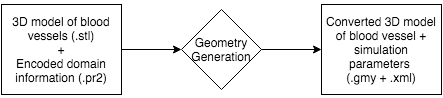

The diagram above was exported from draw.io. Its source (the exported page's mxGraphModel, read from the mxfile embedded in the PNG):
<mxGraphModel dx="954" dy="1686" grid="1" gridSize="10" guides="1" tooltips="1" connect="1" arrows="1" fold="1" page="1" pageScale="1" pageWidth="826" pageHeight="1169" background="#ffffff" math="0" shadow="0">
  <root>
    <mxCell id="0" />
    <mxCell id="1" parent="0" />
    <mxCell id="2" value="&lt;div&gt;&lt;br&gt;&lt;/div&gt;3D model of blood vessels&amp;nbsp;&lt;span style=&quot;line-height: 1.2&quot;&gt;(.stl)&lt;/span&gt;&lt;div&gt;&lt;span style=&quot;line-height: 1.2&quot;&gt;+&lt;/span&gt;&lt;/div&gt;&lt;div&gt;&lt;span style=&quot;line-height: 1.2&quot;&gt;Encoded domain information (.pr2)&lt;/span&gt;&lt;/div&gt;&lt;div&gt;&lt;span style=&quot;line-height: 1.2&quot;&gt;&amp;nbsp;&lt;/span&gt;&lt;/div&gt;" style="whiteSpace=wrap;html=1;" vertex="1" parent="1">
      <mxGeometry x="30" y="420" width="120" height="90" as="geometry" />
    </mxCell>
    <mxCell id="3" value="" style="endArrow=classic;html=1;exitX=1;exitY=0.5;" edge="1" source="2" parent="1">
      <mxGeometry x="150" y="465" width="50" height="50" as="geometry">
        <mxPoint x="160" y="480" as="sourcePoint" />
        <mxPoint x="210" y="465" as="targetPoint" />
      </mxGeometry>
    </mxCell>
    <mxCell id="4" value="Geometry&lt;div&gt;Generation&lt;/div&gt;" style="rhombus;whiteSpace=wrap;html=1;" vertex="1" parent="1">
      <mxGeometry x="210" y="425" width="80" height="80" as="geometry" />
    </mxCell>
    <mxCell id="5" value="" style="endArrow=classic;html=1;exitX=1;exitY=0.5;" edge="1" source="4" parent="1">
      <mxGeometry x="290" y="465" width="50" height="50" as="geometry">
        <mxPoint x="300" y="480" as="sourcePoint" />
        <mxPoint x="350" y="465" as="targetPoint" />
      </mxGeometry>
    </mxCell>
    <mxCell id="6" value="&lt;div&gt;&lt;br&gt;&lt;/div&gt;&lt;div&gt;Converted 3D model of blood vessel + simulation parameters&amp;nbsp;&lt;/div&gt;&lt;div&gt;(.gmy + .xml)&lt;/div&gt;&lt;div&gt;&lt;span style=&quot;line-height: 1.2&quot;&gt;&amp;nbsp;&lt;/span&gt;&lt;/div&gt;" style="whiteSpace=wrap;html=1;" vertex="1" parent="1">
      <mxGeometry x="350" y="420" width="120" height="90" as="geometry" />
    </mxCell>
  </root>
</mxGraphModel>